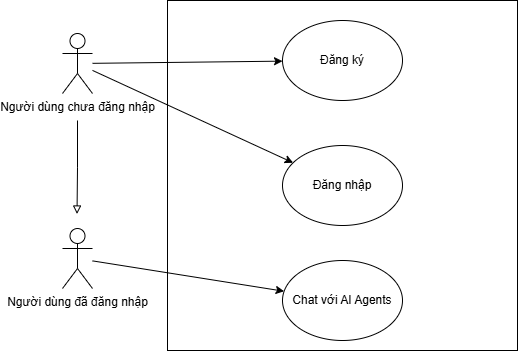

The diagram above was exported from draw.io. Its source (the exported page's mxGraphModel, read from the mxfile embedded in the PNG):
<mxGraphModel dx="3047" dy="833" grid="1" gridSize="10" guides="1" tooltips="1" connect="1" arrows="1" fold="1" page="1" pageScale="1" pageWidth="850" pageHeight="1100" math="0" shadow="0">
  <root>
    <mxCell id="0" />
    <mxCell id="1" parent="0" />
    <mxCell id="2" edge="1" parent="1" style="edgeStyle=orthogonalEdgeStyle;rounded=0;orthogonalLoop=1;jettySize=auto;html=1;endArrow=block;endFill=0;">
      <mxGeometry relative="1" as="geometry">
        <mxPoint x="-1145" y="1610" as="sourcePoint" />
        <mxPoint x="-1145.48" y="1703.5" as="targetPoint" />
      </mxGeometry>
    </mxCell>
    <mxCell id="3" parent="1" style="shape=umlActor;verticalLabelPosition=bottom;verticalAlign=top;html=1;outlineConnect=0;" value="Người dùng chưa đăng nhập" vertex="1">
      <mxGeometry height="60" width="30" x="-1160" y="1523" as="geometry" />
    </mxCell>
    <mxCell id="4" parent="1" style="shape=umlActor;verticalLabelPosition=bottom;verticalAlign=top;html=1;outlineConnect=0;" value="Người dùng đã đăng nhập" vertex="1">
      <mxGeometry height="60" width="30" x="-1160" y="1718" as="geometry" />
    </mxCell>
    <mxCell id="5" parent="1" style="whiteSpace=wrap;html=1;aspect=fixed;" value="" vertex="1">
      <mxGeometry height="350" width="350" x="-1055" y="1490" as="geometry" />
    </mxCell>
    <mxCell id="6" parent="1" style="ellipse;whiteSpace=wrap;html=1;" value="Chat với AI Agents" vertex="1">
      <mxGeometry height="80" width="120" x="-940" y="1750" as="geometry" />
    </mxCell>
    <mxCell id="7" parent="1" style="ellipse;whiteSpace=wrap;html=1;" value="Đăng ký" vertex="1">
      <mxGeometry height="80" width="120" x="-940" y="1510" as="geometry" />
    </mxCell>
    <mxCell id="8" parent="1" style="ellipse;whiteSpace=wrap;html=1;" value="Đăng nhập" vertex="1">
      <mxGeometry height="80" width="120" x="-940" y="1635" as="geometry" />
    </mxCell>
    <mxCell id="9" edge="1" parent="1" source="4" style="endArrow=classic;html=1;rounded=0;" target="6" value="">
      <mxGeometry height="50" relative="1" width="50" as="geometry">
        <mxPoint x="-1030" y="1760" as="sourcePoint" />
        <mxPoint x="-990" y="1700" as="targetPoint" />
      </mxGeometry>
    </mxCell>
    <mxCell id="10" edge="1" parent="1" source="3" style="endArrow=classic;html=1;rounded=0;" target="8" value="">
      <mxGeometry height="50" relative="1" width="50" as="geometry">
        <mxPoint x="-1020" y="1616" as="sourcePoint" />
        <mxPoint x="-928" y="1635" as="targetPoint" />
      </mxGeometry>
    </mxCell>
    <mxCell id="11" edge="1" parent="1" source="3" style="endArrow=classic;html=1;rounded=0;" target="7" value="">
      <mxGeometry height="50" relative="1" width="50" as="geometry">
        <mxPoint x="-1160" y="1440" as="sourcePoint" />
        <mxPoint x="-750" y="1730" as="targetPoint" />
      </mxGeometry>
    </mxCell>
  </root>
</mxGraphModel>